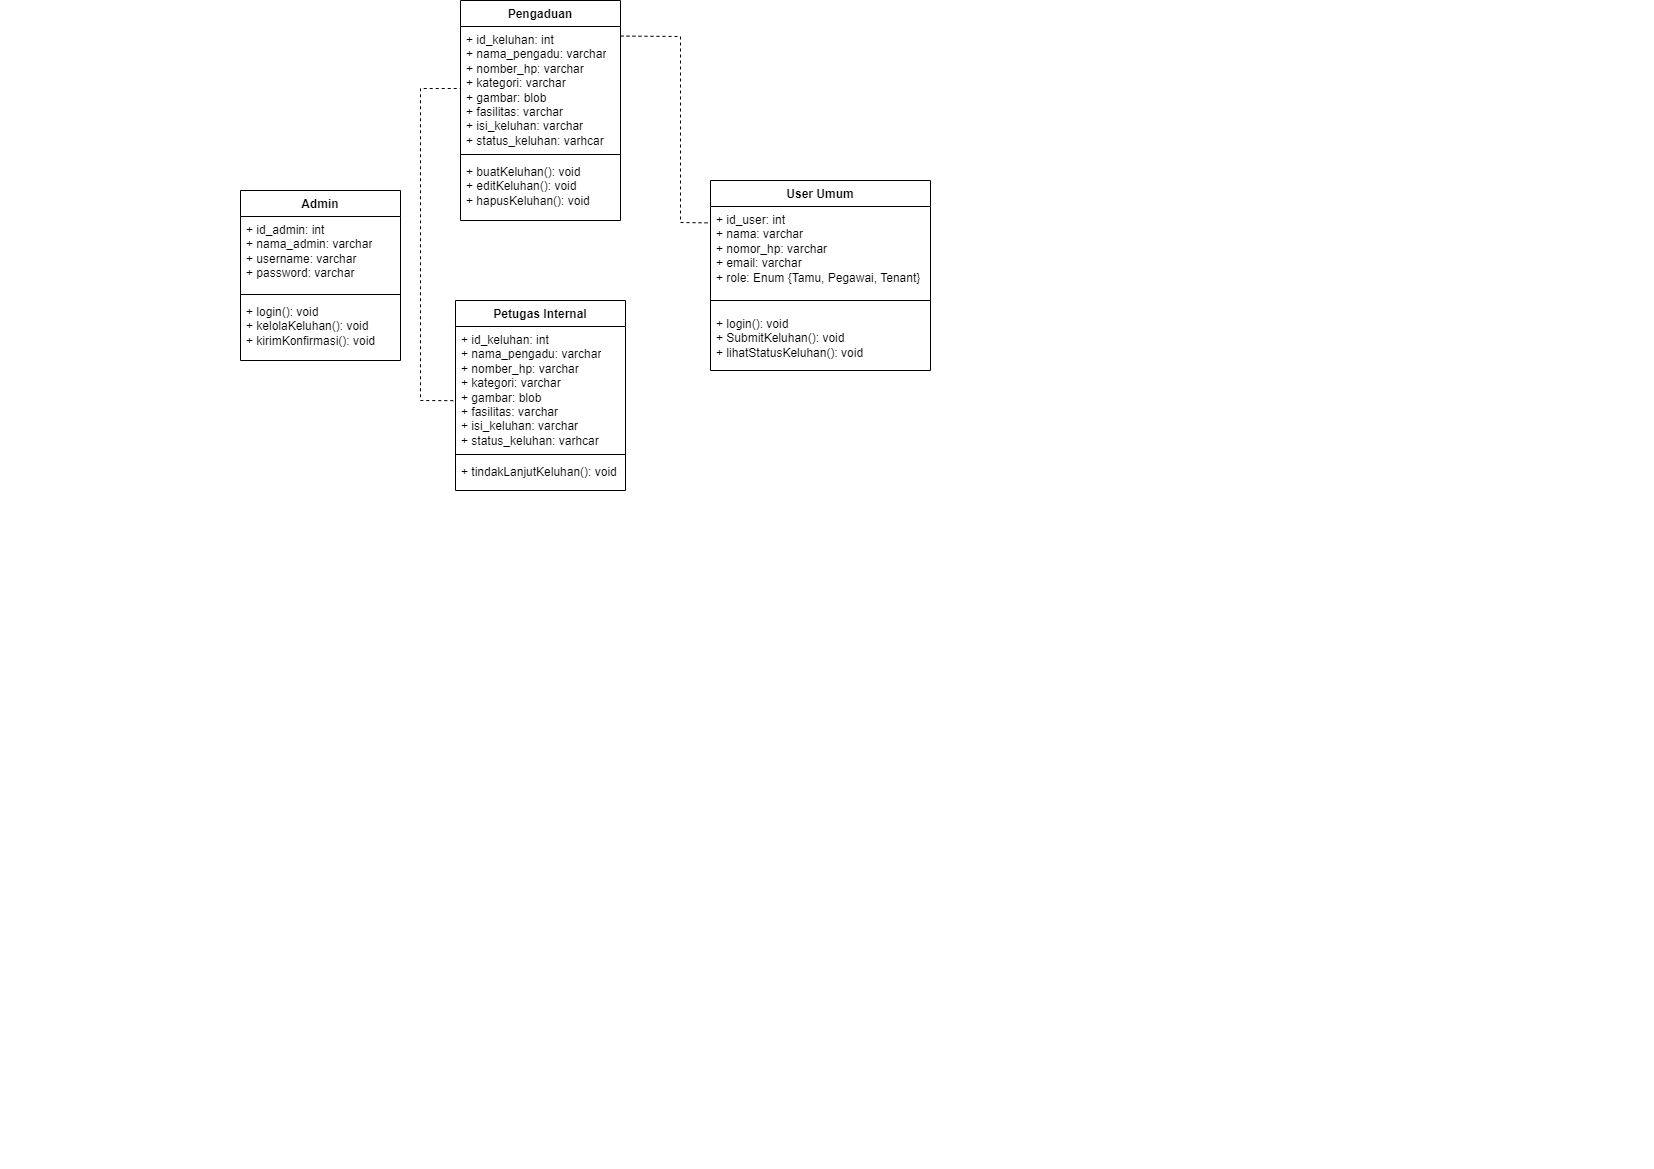

The diagram above was exported from draw.io. Its source (the exported page's mxGraphModel, read from the mxfile embedded in the PNG):
<mxGraphModel dx="787" dy="1075" grid="1" gridSize="10" guides="1" tooltips="1" connect="1" arrows="1" fold="1" page="1" pageScale="1" pageWidth="827" pageHeight="1169" math="0" shadow="0">
  <root>
    <mxCell id="0" />
    <mxCell id="1" parent="0" />
    <mxCell id="SEt1Z-cZyAaR8i86kq7o-1" value="Admin" style="swimlane;fontStyle=1;align=center;verticalAlign=top;childLayout=stackLayout;horizontal=1;startSize=26;horizontalStack=0;resizeParent=1;resizeParentMax=0;resizeLast=0;collapsible=1;marginBottom=0;whiteSpace=wrap;html=1;" parent="1" vertex="1">
      <mxGeometry x="240" y="190" width="160" height="170" as="geometry" />
    </mxCell>
    <mxCell id="SEt1Z-cZyAaR8i86kq7o-2" value="+ id_admin: int&lt;br&gt;+ nama_admin: varchar&lt;div&gt;+ username: varchar&lt;/div&gt;&lt;div&gt;+ password: varchar&lt;/div&gt;&lt;div&gt;&lt;br&gt;&lt;/div&gt;&lt;div&gt;&lt;br&gt;&lt;div&gt;&lt;span style=&quot;color: rgba(0, 0, 0, 0); font-family: monospace; font-size: 0px; text-wrap: nowrap;&quot;&gt;%3CmxGraphModel%3E%3Croot%3E%3CmxCell%20id%3D%220%22%2F%3E%3CmxCell%20id%3D%221%22%20parent%3D%220%22%2F%3E%3CmxCell%20id%3D%222%22%20value%3D%22admin%22%20style%3D%22swimlane%3BfontStyle%3D1%3Balign%3Dcenter%3BverticalAlign%3Dtop%3BchildLayout%3DstackLayout%3Bhorizontal%3D1%3BstartSize%3D26%3BhorizontalStack%3D0%3BresizeParent%3D1%3BresizeParentMax%3D0%3BresizeLast%3D0%3Bcollapsible%3D1%3BmarginBottom%3D0%3BwhiteSpace%3Dwrap%3Bhtml%3D1%3B%22%20vertex%3D%221%22%20parent%3D%221%22%3E%3CmxGeometry%20x%3D%22330%22%20y%3D%22290%22%20width%3D%22160%22%20height%3D%22200%22%20as%3D%22geometry%22%2F%3E%3C%2FmxCell%3E%3CmxCell%20id%3D%223%22%20value%3D%22%2B%20id_keluhan%3A%20int%26lt%3Bdiv%26gt%3B%2B%20nama_pengaadu%3A%20varchar%26lt%3Bbr%26gt%3B%26lt%3B%2Fdiv%26gt%3B%26lt%3Bdiv%26gt%3B%2B%20nomor_hp%3A%20int%26lt%3Bbr%26gt%3B%26lt%3B%2Fdiv%26gt%3B%26lt%3Bdiv%26gt%3B%2B%20kategori%3A%20varchar%26lt%3Bbr%26gt%3B%26lt%3B%2Fdiv%26gt%3B%26lt%3Bdiv%26gt%3B%2B%20gambar%3A%20varchar%26lt%3Bbr%26gt%3B%26lt%3B%2Fdiv%26gt%3B%26lt%3Bdiv%26gt%3B%2B%20id_keluhan%3A%20int%26lt%3Bbr%26gt%3B%26lt%3B%2Fdiv%26gt%3B%22%20style%3D%22text%3BstrokeColor%3Dnone%3BfillColor%3Dnone%3Balign%3Dleft%3BverticalAlign%3Dtop%3BspacingLeft%3D4%3BspacingRight%3D4%3Boverflow%3Dhidden%3Brotatable%3D0%3Bpoints%3D%5B%5B0%2C0.5%5D%2C%5B1%2C0.5%5D%5D%3BportConstraint%3Deastwest%3BwhiteSpace%3Dwrap%3Bhtml%3D1%3B%22%20vertex%3D%221%22%20parent%3D%222%22%3E%3CmxGeometry%20y%3D%2226%22%20width%3D%22160%22%20height%3D%22104%22%20as%3D%22geometry%22%2F%3E%3C%2FmxCell%3E%3CmxCell%20id%3D%224%22%20value%3D%22%22%20style%3D%22line%3BstrokeWidth%3D1%3BfillColor%3Dnone%3Balign%3Dleft%3BverticalAlign%3Dmiddle%3BspacingTop%3D-1%3BspacingLeft%3D3%3BspacingRight%3D3%3Brotatable%3D0%3BlabelPosition%3Dright%3Bpoints%3D%5B%5D%3BportConstraint%3Deastwest%3BstrokeColor%3Dinherit%3B%22%20vertex%3D%221%22%20parent%3D%222%22%3E%3CmxGeometry%20y%3D%22130%22%20width%3D%22160%22%20height%3D%228%22%20as%3D%22geometry%22%2F%3E%3C%2FmxCell%3E%3CmxCell%20id%3D%225%22%20value%3D%22%2B%20login()%3A%20type%26lt%3Bdiv%26gt%3B%2B%20KelolaKeluhan()%3A%20type%26lt%3Bbr%26gt%3B%26lt%3B%2Fdiv%26gt%3B%26lt%3Bdiv%26gt%3B%2B%20KirimKeluhan()%3A%20type%26lt%3Bbr%26gt%3B%26lt%3B%2Fdiv%26gt%3B%22%20style%3D%22text%3BstrokeColor%3Dnone%3BfillColor%3Dnone%3Balign%3Dleft%3BverticalAlign%3Dtop%3BspacingLeft%3D4%3BspacingRight%3D4%3Boverflow%3Dhidden%3Brotatable%3D0%3Bpoints%3D%5B%5B0%2C0.5%5D%2C%5B1%2C0.5%5D%5D%3BportConstraint%3Deastwest%3BwhiteSpace%3Dwrap%3Bhtml%3D1%3B%22%20vertex%3D%221%22%20parent%3D%222%22%3E%3CmxGeometry%20y%3D%22138%22%20width%3D%22160%22%20height%3D%2262%22%20as%3D%22geometry%22%2F%3E%3C%2FmxCell%3E%3C%2Froot%3E%3C%2FmxGraphModel%3E&lt;/span&gt;&lt;span style=&quot;color: rgba(0, 0, 0, 0); font-family: monospace; font-size: 0px; text-wrap: nowrap;&quot;&gt;%3CmxGraphModel%3E%3Croot%3E%3CmxCell%20id%3D%220%22%2F%3E%3CmxCell%20id%3D%221%22%20parent%3D%220%22%2F%3E%3CmxCell%20id%3D%222%22%20value%3D%22admin%22%20style%3D%22swimlane%3BfontStyle%3D1%3Balign%3Dcenter%3BverticalAlign%3Dtop%3BchildLayout%3DstackLayout%3Bhorizontal%3D1%3BstartSize%3D26%3BhorizontalStack%3D0%3BresizeParent%3D1%3BresizeParentMax%3D0%3BresizeLast%3D0%3Bcollapsible%3D1%3BmarginBottom%3D0%3BwhiteSpace%3Dwrap%3Bhtml%3D1%3B%22%20vertex%3D%221%22%20parent%3D%221%22%3E%3CmxGeometry%20x%3D%22330%22%20y%3D%22290%22%20width%3D%22160%22%20height%3D%22200%22%20as%3D%22geometry%22%2F%3E%3C%2FmxCell%3E%3CmxCell%20id%3D%223%22%20value%3D%22%2B%20id_keluhan%3A%20int%26lt%3Bdiv%26gt%3B%2B%20nama_pengaadu%3A%20varchar%26lt%3Bbr%26gt%3B%26lt%3B%2Fdiv%26gt%3B%26lt%3Bdiv%26gt%3B%2B%20nomor_hp%3A%20int%26lt%3Bbr%26gt%3B%26lt%3B%2Fdiv%26gt%3B%26lt%3Bdiv%26gt%3B%2B%20kategori%3A%20varchar%26lt%3Bbr%26gt%3B%26lt%3B%2Fdiv%26gt%3B%26lt%3Bdiv%26gt%3B%2B%20gambar%3A%20varchar%26lt%3Bbr%26gt%3B%26lt%3B%2Fdiv%26gt%3B%26lt%3Bdiv%26gt%3B%2B%20id_keluhan%3A%20int%26lt%3Bbr%26gt%3B%26lt%3B%2Fdiv%26gt%3B%22%20style%3D%22text%3BstrokeColor%3Dnone%3BfillColor%3Dnone%3Balign%3Dleft%3BverticalAlign%3Dtop%3BspacingLeft%3D4%3BspacingRight%3D4%3Boverflow%3Dhidden%3Brotatable%3D0%3Bpoints%3D%5B%5B0%2C0.5%5D%2C%5B1%2C0.5%5D%5D%3BportConstraint%3Deastwest%3BwhiteSpace%3Dwrap%3Bhtml%3D1%3B%22%20vertex%3D%221%22%20parent%3D%222%22%3E%3CmxGeometry%20y%3D%2226%22%20width%3D%22160%22%20height%3D%22104%22%20as%3D%22geometry%22%2F%3E%3C%2FmxCell%3E%3CmxCell%20id%3D%224%22%20value%3D%22%22%20style%3D%22line%3BstrokeWidth%3D1%3BfillColor%3Dnone%3Balign%3Dleft%3BverticalAlign%3Dmiddle%3BspacingTop%3D-1%3BspacingLeft%3D3%3BspacingRight%3D3%3Brotatable%3D0%3BlabelPosition%3Dright%3Bpoints%3D%5B%5D%3BportConstraint%3Deastwest%3BstrokeColor%3Dinherit%3B%22%20vertex%3D%221%22%20parent%3D%222%22%3E%3CmxGeometry%20y%3D%22130%22%20width%3D%22160%22%20height%3D%228%22%20as%3D%22geometry%22%2F%3E%3C%2FmxCell%3E%3CmxCell%20id%3D%225%22%20value%3D%22%2B%20login()%3A%20type%26lt%3Bdiv%26gt%3B%2B%20KelolaKeluhan()%3A%20type%26lt%3Bbr%26gt%3B%26lt%3B%2Fdiv%26gt%3B%26lt%3Bdiv%26gt%3B%2B%20KirimKeluhan()%3A%20type%26lt%3Bbr%26gt%3B%26lt%3B%2Fdiv%26gt%3B%22%20style%3D%22text%3BstrokeColor%3Dnone%3BfillColor%3Dnone%3Balign%3Dleft%3BverticalAlign%3Dtop%3BspacingLeft%3D4%3BspacingRight%3D4%3Boverflow%3Dhidden%3Brotatable%3D0%3Bpoints%3D%5B%5B0%2C0.5%5D%2C%5B1%2C0.5%5D%5D%3BportConstraint%3Deastwest%3BwhiteSpace%3Dwrap%3Bhtml%3D1%3B%22%20vertex%3D%221%22%20parent%3D%222%22%3E%3CmxGeometry%20y%3D%22138%22%20width%3D%22160%22%20height%3D%2262%22%20as%3D%22geometry%22%2F%3E%3C%2FmxCell%3E%3C%2Froot%3E%3C%2FmxGraphModel%3E&lt;/span&gt;&lt;br&gt;&lt;div&gt;&lt;br&gt;&lt;/div&gt;&lt;/div&gt;&lt;/div&gt;" style="text;strokeColor=none;fillColor=none;align=left;verticalAlign=top;spacingLeft=4;spacingRight=4;overflow=hidden;rotatable=0;points=[[0,0.5],[1,0.5]];portConstraint=eastwest;whiteSpace=wrap;html=1;" parent="SEt1Z-cZyAaR8i86kq7o-1" vertex="1">
      <mxGeometry y="26" width="160" height="74" as="geometry" />
    </mxCell>
    <mxCell id="SEt1Z-cZyAaR8i86kq7o-3" value="" style="line;strokeWidth=1;fillColor=none;align=left;verticalAlign=middle;spacingTop=-1;spacingLeft=3;spacingRight=3;rotatable=0;labelPosition=right;points=[];portConstraint=eastwest;strokeColor=inherit;" parent="SEt1Z-cZyAaR8i86kq7o-1" vertex="1">
      <mxGeometry y="100" width="160" height="8" as="geometry" />
    </mxCell>
    <mxCell id="SEt1Z-cZyAaR8i86kq7o-4" value="+ login(): void&lt;div&gt;+ kelolaKeluhan(): void&lt;br&gt;&lt;/div&gt;&lt;div&gt;+ kirimKonfirmasi(): void&lt;br&gt;&lt;/div&gt;" style="text;strokeColor=none;fillColor=none;align=left;verticalAlign=top;spacingLeft=4;spacingRight=4;overflow=hidden;rotatable=0;points=[[0,0.5],[1,0.5]];portConstraint=eastwest;whiteSpace=wrap;html=1;" parent="SEt1Z-cZyAaR8i86kq7o-1" vertex="1">
      <mxGeometry y="108" width="160" height="62" as="geometry" />
    </mxCell>
    <mxCell id="SEt1Z-cZyAaR8i86kq7o-5" value="User Umum" style="swimlane;fontStyle=1;align=center;verticalAlign=top;childLayout=stackLayout;horizontal=1;startSize=26;horizontalStack=0;resizeParent=1;resizeParentMax=0;resizeLast=0;collapsible=1;marginBottom=0;whiteSpace=wrap;html=1;" parent="1" vertex="1">
      <mxGeometry x="710" y="180" width="220" height="190" as="geometry" />
    </mxCell>
    <mxCell id="SEt1Z-cZyAaR8i86kq7o-6" value="+ id_user: int&lt;div&gt;+ nama: varchar&lt;br&gt;&lt;/div&gt;&lt;div&gt;+ nomor_hp: varchar&lt;br&gt;&lt;/div&gt;&lt;div&gt;+&amp;nbsp;email: varchar&lt;/div&gt;&lt;div&gt;+&amp;nbsp;role: Enum {Tamu, Pegawai, Tenant}&lt;/div&gt;" style="text;strokeColor=none;fillColor=none;align=left;verticalAlign=top;spacingLeft=4;spacingRight=4;overflow=hidden;rotatable=0;points=[[0,0.5],[1,0.5]];portConstraint=eastwest;whiteSpace=wrap;html=1;" parent="SEt1Z-cZyAaR8i86kq7o-5" vertex="1">
      <mxGeometry y="26" width="220" height="84" as="geometry" />
    </mxCell>
    <mxCell id="SEt1Z-cZyAaR8i86kq7o-7" value="" style="line;strokeWidth=1;fillColor=none;align=left;verticalAlign=middle;spacingTop=-1;spacingLeft=3;spacingRight=3;rotatable=0;labelPosition=right;points=[];portConstraint=eastwest;strokeColor=inherit;" parent="SEt1Z-cZyAaR8i86kq7o-5" vertex="1">
      <mxGeometry y="110" width="220" height="20" as="geometry" />
    </mxCell>
    <mxCell id="SEt1Z-cZyAaR8i86kq7o-8" value="+ login(): void&lt;div&gt;+ SubmitKeluhan(): void&lt;br&gt;&lt;/div&gt;&lt;div&gt;+&amp;nbsp;lihatStatusKeluhan(): void&lt;br&gt;&lt;/div&gt;" style="text;strokeColor=none;fillColor=none;align=left;verticalAlign=top;spacingLeft=4;spacingRight=4;overflow=hidden;rotatable=0;points=[[0,0.5],[1,0.5]];portConstraint=eastwest;whiteSpace=wrap;html=1;" parent="SEt1Z-cZyAaR8i86kq7o-5" vertex="1">
      <mxGeometry y="130" width="220" height="60" as="geometry" />
    </mxCell>
    <mxCell id="SEt1Z-cZyAaR8i86kq7o-10" value="Pengaduan" style="swimlane;fontStyle=1;align=center;verticalAlign=top;childLayout=stackLayout;horizontal=1;startSize=26;horizontalStack=0;resizeParent=1;resizeParentMax=0;resizeLast=0;collapsible=1;marginBottom=0;whiteSpace=wrap;html=1;" parent="1" vertex="1">
      <mxGeometry x="460" width="160" height="220" as="geometry" />
    </mxCell>
    <mxCell id="SEt1Z-cZyAaR8i86kq7o-11" value="+ id_keluhan: int&lt;div&gt;+ nama_pengadu: varchar&lt;/div&gt;&lt;div&gt;+ nomber_hp: varchar&lt;/div&gt;&lt;div&gt;+ kategori: varchar&lt;/div&gt;&lt;div&gt;+ gambar: blob&lt;/div&gt;&lt;div&gt;+ fasilitas: varchar&lt;/div&gt;&lt;div&gt;+ isi_keluhan: varchar&lt;/div&gt;&lt;div&gt;+ status_keluhan: varhcar&lt;div&gt;&lt;br&gt;&lt;/div&gt;&lt;div&gt;&lt;br&gt;&lt;/div&gt;&lt;div&gt;&lt;br&gt;&lt;/div&gt;&lt;div&gt;&lt;br&gt;&lt;/div&gt;&lt;div&gt;&lt;br&gt;&lt;/div&gt;&lt;div&gt;&lt;br&gt;&lt;/div&gt;&lt;div&gt;&lt;br&gt;&lt;/div&gt;&lt;div&gt;&lt;br&gt;&lt;/div&gt;&lt;/div&gt;" style="text;strokeColor=none;fillColor=none;align=left;verticalAlign=top;spacingLeft=4;spacingRight=4;overflow=hidden;rotatable=0;points=[[0,0.5],[1,0.5]];portConstraint=eastwest;whiteSpace=wrap;html=1;" parent="SEt1Z-cZyAaR8i86kq7o-10" vertex="1">
      <mxGeometry y="26" width="160" height="124" as="geometry" />
    </mxCell>
    <mxCell id="SEt1Z-cZyAaR8i86kq7o-12" value="" style="line;strokeWidth=1;fillColor=none;align=left;verticalAlign=middle;spacingTop=-1;spacingLeft=3;spacingRight=3;rotatable=0;labelPosition=right;points=[];portConstraint=eastwest;strokeColor=inherit;" parent="SEt1Z-cZyAaR8i86kq7o-10" vertex="1">
      <mxGeometry y="150" width="160" height="8" as="geometry" />
    </mxCell>
    <mxCell id="SEt1Z-cZyAaR8i86kq7o-13" value="+ buatKeluhan(): void&lt;div&gt;+ editKeluhan(): void&lt;br&gt;&lt;/div&gt;&lt;div&gt;+ hapusKeluhan(): void&lt;br&gt;&lt;/div&gt;" style="text;strokeColor=none;fillColor=none;align=left;verticalAlign=top;spacingLeft=4;spacingRight=4;overflow=hidden;rotatable=0;points=[[0,0.5],[1,0.5]];portConstraint=eastwest;whiteSpace=wrap;html=1;" parent="SEt1Z-cZyAaR8i86kq7o-10" vertex="1">
      <mxGeometry y="158" width="160" height="62" as="geometry" />
    </mxCell>
    <mxCell id="SEt1Z-cZyAaR8i86kq7o-14" value="Petugas Internal" style="swimlane;fontStyle=1;align=center;verticalAlign=top;childLayout=stackLayout;horizontal=1;startSize=26;horizontalStack=0;resizeParent=1;resizeParentMax=0;resizeLast=0;collapsible=1;marginBottom=0;whiteSpace=wrap;html=1;" parent="1" vertex="1">
      <mxGeometry x="455" y="300" width="170" height="190" as="geometry" />
    </mxCell>
    <mxCell id="SEt1Z-cZyAaR8i86kq7o-15" value="&lt;div&gt;&lt;div&gt;+ id_keluhan: int&lt;div&gt;+ nama_pengadu: varchar&lt;/div&gt;&lt;div&gt;+ nomber_hp: varchar&lt;/div&gt;&lt;div&gt;+ kategori: varchar&lt;/div&gt;&lt;div&gt;+ gambar: blob&lt;/div&gt;&lt;div&gt;+ fasilitas: varchar&lt;/div&gt;&lt;div&gt;+ isi_keluhan: varchar&lt;/div&gt;&lt;div&gt;+ status_keluhan: varhcar&lt;/div&gt;&lt;/div&gt;&lt;/div&gt;" style="text;strokeColor=none;fillColor=none;align=left;verticalAlign=top;spacingLeft=4;spacingRight=4;overflow=hidden;rotatable=0;points=[[0,0.5],[1,0.5]];portConstraint=eastwest;whiteSpace=wrap;html=1;" parent="SEt1Z-cZyAaR8i86kq7o-14" vertex="1">
      <mxGeometry y="26" width="170" height="124" as="geometry" />
    </mxCell>
    <mxCell id="SEt1Z-cZyAaR8i86kq7o-16" value="" style="line;strokeWidth=1;fillColor=none;align=left;verticalAlign=middle;spacingTop=-1;spacingLeft=3;spacingRight=3;rotatable=0;labelPosition=right;points=[];portConstraint=eastwest;strokeColor=inherit;" parent="SEt1Z-cZyAaR8i86kq7o-14" vertex="1">
      <mxGeometry y="150" width="170" height="8" as="geometry" />
    </mxCell>
    <mxCell id="SEt1Z-cZyAaR8i86kq7o-17" value="+ tindakLanjutKeluhan(): void&lt;div&gt;&lt;br&gt;&lt;/div&gt;" style="text;strokeColor=none;fillColor=none;align=left;verticalAlign=top;spacingLeft=4;spacingRight=4;overflow=hidden;rotatable=0;points=[[0,0.5],[1,0.5]];portConstraint=eastwest;whiteSpace=wrap;html=1;" parent="SEt1Z-cZyAaR8i86kq7o-14" vertex="1">
      <mxGeometry y="158" width="170" height="32" as="geometry" />
    </mxCell>
    <mxCell id="SEt1Z-cZyAaR8i86kq7o-18" value="" style="endArrow=none;dashed=1;html=1;rounded=0;exitX=1;exitY=0.077;exitDx=0;exitDy=0;exitPerimeter=0;entryX=0;entryY=0.195;entryDx=0;entryDy=0;entryPerimeter=0;" parent="1" source="SEt1Z-cZyAaR8i86kq7o-11" target="SEt1Z-cZyAaR8i86kq7o-6" edge="1">
      <mxGeometry width="50" height="50" relative="1" as="geometry">
        <mxPoint x="670" y="170" as="sourcePoint" />
        <mxPoint x="720" y="120" as="targetPoint" />
        <Array as="points">
          <mxPoint x="680" y="36" />
          <mxPoint x="680" y="222" />
        </Array>
      </mxGeometry>
    </mxCell>
    <mxCell id="pS_BUC3GC93BsDNFij2T-2" value="" style="endArrow=none;dashed=1;html=1;rounded=0;entryX=0;entryY=0.5;entryDx=0;entryDy=0;exitX=-0.013;exitY=0.598;exitDx=0;exitDy=0;exitPerimeter=0;" edge="1" parent="1" source="SEt1Z-cZyAaR8i86kq7o-15" target="SEt1Z-cZyAaR8i86kq7o-11">
      <mxGeometry width="50" height="50" relative="1" as="geometry">
        <mxPoint x="450" y="400" as="sourcePoint" />
        <mxPoint x="570" y="200" as="targetPoint" />
        <Array as="points">
          <mxPoint x="420" y="400" />
          <mxPoint x="420" y="220" />
          <mxPoint x="420" y="88" />
        </Array>
      </mxGeometry>
    </mxCell>
  </root>
</mxGraphModel>